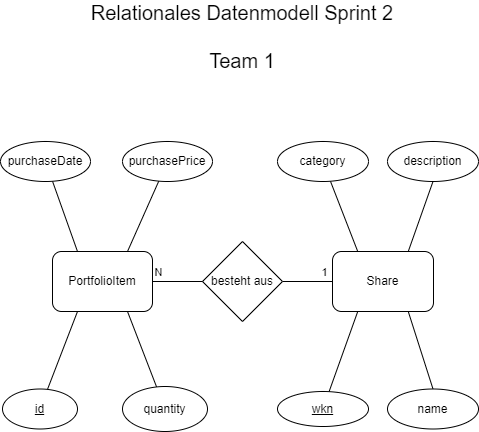

The diagram above was exported from draw.io. Its source (the exported page's mxGraphModel, read from the mxfile embedded in the PNG):
<mxGraphModel dx="1050" dy="530" grid="1" gridSize="10" guides="1" tooltips="1" connect="1" arrows="1" fold="1" page="1" pageScale="1" pageWidth="827" pageHeight="1169" math="0" shadow="0">
  <root>
    <mxCell id="0" />
    <mxCell id="1" parent="0" />
    <mxCell id="ubw7zkU9QLwcP_70flrt-42" style="rounded=0;orthogonalLoop=1;jettySize=auto;html=1;exitX=0.75;exitY=0;exitDx=0;exitDy=0;entryX=0.5;entryY=1;entryDx=0;entryDy=0;endArrow=none;endFill=0;" parent="1" source="ubw7zkU9QLwcP_70flrt-2" target="ubw7zkU9QLwcP_70flrt-19" edge="1">
      <mxGeometry relative="1" as="geometry" />
    </mxCell>
    <mxCell id="ubw7zkU9QLwcP_70flrt-2" value="Share" style="rounded=1;whiteSpace=wrap;html=1;" parent="1" vertex="1">
      <mxGeometry x="500" y="340" width="101" height="60" as="geometry" />
    </mxCell>
    <mxCell id="ubw7zkU9QLwcP_70flrt-4" style="edgeStyle=orthogonalEdgeStyle;rounded=0;orthogonalLoop=1;jettySize=auto;html=1;entryX=0;entryY=0.5;entryDx=0;entryDy=0;endArrow=none;endFill=0;exitX=1;exitY=0.5;exitDx=0;exitDy=0;" parent="1" source="ubw7zkU9QLwcP_70flrt-3" target="ubw7zkU9QLwcP_70flrt-2" edge="1">
      <mxGeometry relative="1" as="geometry">
        <mxPoint x="560" y="370" as="sourcePoint" />
      </mxGeometry>
    </mxCell>
    <mxCell id="ubw7zkU9QLwcP_70flrt-7" value="1" style="edgeLabel;html=1;align=center;verticalAlign=middle;resizable=0;points=[];" parent="ubw7zkU9QLwcP_70flrt-4" vertex="1" connectable="0">
      <mxGeometry x="0.1556" y="-1" relative="1" as="geometry">
        <mxPoint x="12" y="-11" as="offset" />
      </mxGeometry>
    </mxCell>
    <mxCell id="ubw7zkU9QLwcP_70flrt-5" style="edgeStyle=orthogonalEdgeStyle;rounded=0;orthogonalLoop=1;jettySize=auto;html=1;entryX=1;entryY=0.5;entryDx=0;entryDy=0;endArrow=none;endFill=0;" parent="1" source="ubw7zkU9QLwcP_70flrt-3" edge="1">
      <mxGeometry relative="1" as="geometry">
        <mxPoint x="290" y="370" as="targetPoint" />
      </mxGeometry>
    </mxCell>
    <mxCell id="ubw7zkU9QLwcP_70flrt-6" value="N" style="edgeLabel;html=1;align=center;verticalAlign=middle;resizable=0;points=[];" parent="ubw7zkU9QLwcP_70flrt-5" vertex="1" connectable="0">
      <mxGeometry x="0.0222" y="-2" relative="1" as="geometry">
        <mxPoint x="-4" y="-8" as="offset" />
      </mxGeometry>
    </mxCell>
    <mxCell id="ubw7zkU9QLwcP_70flrt-3" value="besteht aus" style="rhombus;whiteSpace=wrap;html=1;" parent="1" vertex="1">
      <mxGeometry x="370" y="330" width="80" height="80" as="geometry" />
    </mxCell>
    <mxCell id="ubw7zkU9QLwcP_70flrt-13" style="rounded=0;orthogonalLoop=1;jettySize=auto;html=1;entryX=0.25;entryY=1;entryDx=0;entryDy=0;endArrow=none;endFill=0;" parent="1" source="ubw7zkU9QLwcP_70flrt-8" target="ubw7zkU9QLwcP_70flrt-2" edge="1">
      <mxGeometry relative="1" as="geometry" />
    </mxCell>
    <mxCell id="ubw7zkU9QLwcP_70flrt-8" value="&lt;u&gt;wkn&lt;/u&gt;" style="ellipse;whiteSpace=wrap;html=1;" parent="1" vertex="1">
      <mxGeometry x="445" y="480" width="91" height="35" as="geometry" />
    </mxCell>
    <mxCell id="ubw7zkU9QLwcP_70flrt-43" style="rounded=0;orthogonalLoop=1;jettySize=auto;html=1;exitX=0.5;exitY=0;exitDx=0;exitDy=0;entryX=0.75;entryY=1;entryDx=0;entryDy=0;endArrow=none;endFill=0;" parent="1" source="ubw7zkU9QLwcP_70flrt-10" target="ubw7zkU9QLwcP_70flrt-2" edge="1">
      <mxGeometry relative="1" as="geometry" />
    </mxCell>
    <mxCell id="ubw7zkU9QLwcP_70flrt-10" value="name" style="ellipse;whiteSpace=wrap;html=1;" parent="1" vertex="1">
      <mxGeometry x="555" y="477.5" width="91" height="40" as="geometry" />
    </mxCell>
    <mxCell id="i0IO7JLkuvadWj369d5Z-3" style="edgeStyle=orthogonalEdgeStyle;rounded=0;orthogonalLoop=1;jettySize=auto;html=1;exitX=1;exitY=0.5;exitDx=0;exitDy=0;entryX=0;entryY=0.5;entryDx=0;entryDy=0;endArrow=none;endFill=0;" parent="1" source="ubw7zkU9QLwcP_70flrt-11" target="ubw7zkU9QLwcP_70flrt-3" edge="1">
      <mxGeometry relative="1" as="geometry">
        <mxPoint x="320" y="370" as="targetPoint" />
      </mxGeometry>
    </mxCell>
    <mxCell id="ubw7zkU9QLwcP_70flrt-11" value="PortfolioItem" style="rounded=1;whiteSpace=wrap;html=1;" parent="1" vertex="1">
      <mxGeometry x="220" y="340" width="100" height="60" as="geometry" />
    </mxCell>
    <mxCell id="ubw7zkU9QLwcP_70flrt-31" style="rounded=0;orthogonalLoop=1;jettySize=auto;html=1;entryX=0.75;entryY=0;entryDx=0;entryDy=0;endArrow=none;endFill=0;strokeColor=#000000;" parent="1" source="ubw7zkU9QLwcP_70flrt-15" target="ubw7zkU9QLwcP_70flrt-11" edge="1">
      <mxGeometry relative="1" as="geometry" />
    </mxCell>
    <mxCell id="ubw7zkU9QLwcP_70flrt-15" value="purchasePrice" style="ellipse;whiteSpace=wrap;html=1;" parent="1" vertex="1">
      <mxGeometry x="290" y="230" width="90" height="40" as="geometry" />
    </mxCell>
    <mxCell id="ubw7zkU9QLwcP_70flrt-19" value="description" style="ellipse;whiteSpace=wrap;html=1;" parent="1" vertex="1">
      <mxGeometry x="555" y="230" width="91" height="40" as="geometry" />
    </mxCell>
    <mxCell id="ubw7zkU9QLwcP_70flrt-27" style="rounded=0;orthogonalLoop=1;jettySize=auto;html=1;entryX=0.25;entryY=0;entryDx=0;entryDy=0;endArrow=none;endFill=0;" parent="1" source="ubw7zkU9QLwcP_70flrt-21" target="ubw7zkU9QLwcP_70flrt-2" edge="1">
      <mxGeometry relative="1" as="geometry" />
    </mxCell>
    <mxCell id="ubw7zkU9QLwcP_70flrt-21" value="category" style="ellipse;whiteSpace=wrap;html=1;" parent="1" vertex="1">
      <mxGeometry x="445" y="230" width="91" height="40" as="geometry" />
    </mxCell>
    <mxCell id="ubw7zkU9QLwcP_70flrt-32" style="rounded=0;orthogonalLoop=1;jettySize=auto;html=1;entryX=0.25;entryY=0;entryDx=0;entryDy=0;endArrow=none;endFill=0;" parent="1" source="ubw7zkU9QLwcP_70flrt-28" target="ubw7zkU9QLwcP_70flrt-11" edge="1">
      <mxGeometry relative="1" as="geometry" />
    </mxCell>
    <mxCell id="ubw7zkU9QLwcP_70flrt-28" value="purchaseDate" style="ellipse;whiteSpace=wrap;html=1;" parent="1" vertex="1">
      <mxGeometry x="168" y="230" width="90" height="40" as="geometry" />
    </mxCell>
    <mxCell id="ubw7zkU9QLwcP_70flrt-40" style="rounded=0;orthogonalLoop=1;jettySize=auto;html=1;entryX=0.25;entryY=1;entryDx=0;entryDy=0;endArrow=none;endFill=0;" parent="1" source="ubw7zkU9QLwcP_70flrt-33" target="ubw7zkU9QLwcP_70flrt-11" edge="1">
      <mxGeometry relative="1" as="geometry" />
    </mxCell>
    <mxCell id="ubw7zkU9QLwcP_70flrt-33" value="&lt;u&gt;id&lt;/u&gt;" style="ellipse;whiteSpace=wrap;html=1;" parent="1" vertex="1">
      <mxGeometry x="170" y="477.5" width="75" height="40" as="geometry" />
    </mxCell>
    <mxCell id="ubw7zkU9QLwcP_70flrt-38" style="rounded=0;orthogonalLoop=1;jettySize=auto;html=1;entryX=0.75;entryY=1;entryDx=0;entryDy=0;endArrow=none;endFill=0;" parent="1" source="ubw7zkU9QLwcP_70flrt-35" target="ubw7zkU9QLwcP_70flrt-11" edge="1">
      <mxGeometry relative="1" as="geometry" />
    </mxCell>
    <mxCell id="ubw7zkU9QLwcP_70flrt-35" value="quantity" style="ellipse;whiteSpace=wrap;html=1;" parent="1" vertex="1">
      <mxGeometry x="290" y="475" width="85" height="45" as="geometry" />
    </mxCell>
    <mxCell id="ubw7zkU9QLwcP_70flrt-39" value="&lt;div&gt;Relationales Datenmodell Sprint 2&lt;/div&gt;&lt;div&gt;&lt;br&gt;&lt;/div&gt;&lt;div&gt;Team 1&lt;/div&gt;" style="text;html=1;strokeColor=none;fillColor=none;align=center;verticalAlign=middle;whiteSpace=wrap;rounded=0;fontSize=20;" parent="1" vertex="1">
      <mxGeometry x="240" y="110" width="340" height="30" as="geometry" />
    </mxCell>
  </root>
</mxGraphModel>